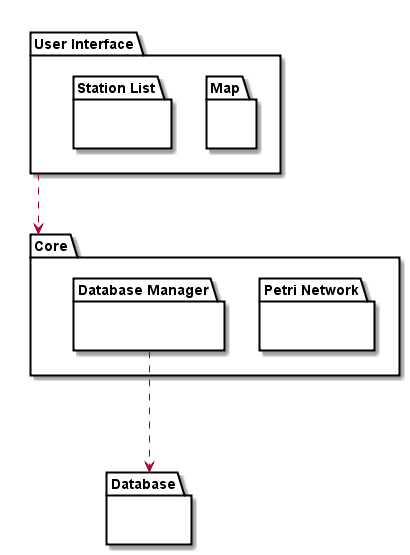

The diagram above was rendered by PlantUML. Its source (embedded in the PNG):
@startuml

package "User Interface" as packet1 {
    package "Map" {
    }
    package "Station List" as packet2 {
    }
}

package "Core" {
    package "Petri Network" as packet3 {
    }
    package "Database Manager" as packet4 {
    }
}

package "Database" {
}

packet4 -.-> Database
packet1 -.-> Core

@enduml